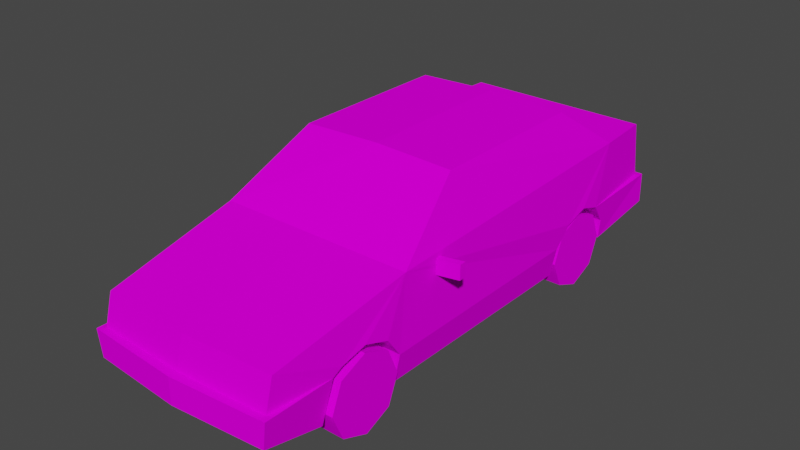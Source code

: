 # Source: Car2.blend  (saved by Blender 2.92.15; exported with 4.5.12 LTS)
import bpy
from mathutils import Matrix  # noqa: F401  (used for matrix-valued properties, if any)

bpy.ops.wm.read_factory_settings(use_empty=True)
scene = bpy.context.scene
scene.name = 'Scene'

# ---- images (referenced by path relative to the original .blend; pixels are not part of the script)
import os
ASSET_DIR = os.environ.get("B2B_ASSET_DIR", "")  # directory of the original .blend (textures are referenced by path, not embedded)
HERE = os.path.dirname(os.path.abspath(__file__))  # packed textures are extracted next to this script under _unpacked/

def load_image(name, relpath, width, height, colorspace="sRGB"):
    """Load a texture the original file referenced (path relative to the .blend, or extracted next to this script)."""
    p = next((c for c in (os.path.join(HERE, relpath), os.path.join(ASSET_DIR, relpath)) if relpath and os.path.exists(c)), "")
    if p:
        img = bpy.data.images.load(p, check_existing=True)
        img.name = name
    else:  # same state as the original file: an image datablock whose file is absent (Cycles renders it pink)
        img = bpy.data.images.new(name, width, height)
        img.source = "FILE"
        img.filepath = "//" + (relpath or name)
    img.colorspace_settings.name = colorspace
    return img
img_car2_png = load_image('car2.png', 'car2.png', 1024, 1024, 'sRGB')

# ---- materials (node trees are filled in below, after node groups)
mat_car2_mat = bpy.data.materials.new('car2_mat')
mat_car2_mat.use_transparent_shadow = False
mat_car2_mat.diffuse_color = (0.588, 0.588, 0.588, 1.0)
mat_car2_mat.roughness = 0.8946
mat_car2_mat.specular_intensity = 0.0

# ---- material node trees
mat_car2_mat.use_nodes = True; mat_car2_mat.node_tree.nodes.clear()
_N = mat_car2_mat.node_tree.nodes; _L = mat_car2_mat.node_tree.links
n0 = _N.new('ShaderNodeBsdfPrincipled'); n0.name = 'Principled BSDF'; n0.location = (10, 300)
n0.distribution = 'GGX'
n0.subsurface_method = 'BURLEY'
n0.inputs[2].default_value = 0.8946
n0.inputs[13].default_value = 0.0
n0.inputs[27].default_value = (0.0, 0.0, 0.0, 1.0)
n0.inputs[28].default_value = 1.0
n1 = _N.new('ShaderNodeOutputMaterial'); n1.name = 'Material Output'; n1.location = (300, 300)
n2 = _N.new('ShaderNodeTexImage'); n2.name = 'Image Texture'; n2.location = (-300, 600)
n2.image = img_car2_png
n2.interpolation = 'Closest'
_L.new(n0.outputs[0], n1.inputs[0])
_L.new(n2.outputs[0], n0.inputs[0])
n1.is_active_output = True

# ---- world
world_world = bpy.data.worlds.new('World'); scene.world = world_world
world_world.use_nodes = True; world_world.node_tree.nodes.clear()
_N = world_world.node_tree.nodes; _L = world_world.node_tree.links
n0 = _N.new('ShaderNodeOutputWorld'); n0.name = 'World Output'; n0.location = (300, 300)
n1 = _N.new('ShaderNodeBackground'); n1.name = 'Background'; n1.location = (10, 300)
n1.inputs[0].default_value = (0.05088, 0.05088, 0.05088, 1.0)
_L.new(n1.outputs[0], n0.inputs[0])
n0.is_active_output = True
world_world.color = (0.05088, 0.05088, 0.05088)
world_world.use_sun_shadow = False
world_world.sun_shadow_jitter_overblur = 0.0

# ---- meshes
me_car2 = bpy.data.meshes.new('Car2')
me_car2.from_pydata([(0.0, 2.169, 0.3453), (0.0, 2.172, -1.655), (-0.9571, 2.139, -1.655), (-0.9571, 2.137, 0.3453), (-1.213, 0.6471, -1.338), (-1.143, 0.287, -1.338), (-1.143, 0.3064, 1.425), (-1.14, 0.9029, -3.197), (-1.15, 1.607, -3.08), (0.0, 1.607, -3.08), (-1.213, 0.6471, 1.425), (-1.198, 1.502, 1.323), (0.0, 1.502, 1.323), (-1.102, 1.19, 2.984), (-1.246, 0.9029, -2.089), (-1.198, 1.607, -2.372), (-1.243, 0.8971, -1.52), (0.0, 1.19, 3.038), (0.0, 0.9029, -3.197), (-1.174, 0.8971, 2.194), (-1.218, 0.8971, 1.606), (-1.199, 0.9015, -3.271), (-1.217, 0.6471, -2.289), (-1.162, 0.8238, 2.301), (0.0, 1.607, -2.372), (-1.248, 0.9925, -1.814), (-1.102, 0.8238, 3.082), (0.0, 0.8238, 3.136), (-1.199, 0.9925, 1.9), (-1.197, 0.4097, -2.289), (-1.097, 0.312, 2.397), (-1.121, 0.5028, 3.15), (-1.163, 0.8238, 3.155), (0.0, 0.5028, 3.236), (0.0, 0.8238, 3.236), (0.0, 0.5335, -3.297), (-1.202, 0.5335, -3.268), (0.0, 0.9029, -3.297), (-0.662, 0.6471, -1.338), (-0.613, 0.287, -1.338), (-0.662, 0.6471, 1.425), (-0.6668, 0.8971, 1.606), (-0.6659, 0.6471, -2.289), (-0.6947, 0.9029, -2.089), (-0.6232, 0.8971, 2.194), (-0.6103, 0.8238, 2.301), (-0.6965, 0.9925, -1.814), (-0.6918, 0.8971, -1.52), (-0.6477, 0.9925, 1.9), (-0.613, 0.3064, 1.425), (-0.6455, 0.4097, -2.289), (-0.6103, 0.312, 2.397), (0.9571, 2.139, -1.655), (0.9571, 2.137, 0.3453), (1.213, 0.6471, -1.338), (1.143, 0.3064, 1.425), (1.143, 0.287, -1.338), (1.14, 0.9029, -3.197), (1.15, 1.607, -3.08), (1.213, 0.6471, 1.425), (1.198, 1.502, 1.323), (1.102, 1.19, 2.984), (1.246, 0.9029, -2.089), (1.198, 1.607, -2.372), (1.243, 0.8971, -1.52), (1.174, 0.8971, 2.194), (1.218, 0.8971, 1.606), (1.199, 0.9015, -3.271), (1.217, 0.6471, -2.289), (1.162, 0.8238, 2.301), (1.248, 0.9925, -1.814), (1.102, 0.8238, 3.082), (1.199, 0.9925, 1.9), (1.197, 0.4097, -2.289), (1.097, 0.312, 2.397), (1.163, 0.8238, 3.155), (1.121, 0.5028, 3.15), (1.202, 0.5335, -3.268), (0.662, 0.6471, -1.338), (0.613, 0.287, -1.338), (0.662, 0.6471, 1.425), (0.6668, 0.8971, 1.606), (0.6659, 0.6471, -2.289), (0.6947, 0.9029, -2.089), (0.6232, 0.8971, 2.194), (0.6103, 0.8238, 2.301), (0.6965, 0.9925, -1.814), (0.6918, 0.8971, -1.52), (0.6477, 0.9925, 1.9), (0.613, 0.3064, 1.425), (0.6455, 0.4097, -2.289), (0.6103, 0.312, 2.397), (1.449, 1.278, 0.7309), (1.449, 1.278, 0.8109), (1.2, 1.278, 0.8676), (1.2, 1.278, 0.7876), (1.449, 1.453, 0.7309), (1.2, 1.453, 0.7876), (1.2, 1.453, 0.8676), (1.449, 1.453, 0.8109), (-1.449, 1.278, 0.7309), (-1.2, 1.278, 0.7876), (-1.2, 1.278, 0.8676), (-1.449, 1.278, 0.8109), (-1.449, 1.453, 0.7309), (-1.449, 1.453, 0.8109), (-1.2, 1.453, 0.8676), (-1.2, 1.453, 0.7876), (0.9021, 0.8993, 1.903), (0.9021, 0.7608, 2.229), (1.192, 0.7608, 2.229), (1.192, 0.8993, 1.903), (0.9021, 0.4321, 2.362), (1.192, 0.4321, 2.362), (0.9021, 0.1058, 2.224), (1.192, 0.1058, 2.224), (0.9021, -0.02702, 1.895), (1.192, -0.02702, 1.895), (0.9021, 0.1115, 1.569), (1.192, 0.1115, 1.569), (0.9021, 0.4402, 1.436), (1.192, 0.4402, 1.436), (0.9021, 0.7665, 1.574), (1.192, 0.7665, 1.574), (0.9021, 0.8993, -1.811), (0.9021, 0.7608, -1.485), (1.192, 0.7608, -1.485), (1.192, 0.8993, -1.811), (0.9021, 0.4321, -1.352), (1.192, 0.4321, -1.352), (0.9021, 0.1058, -1.49), (1.192, 0.1058, -1.49), (0.9021, -0.02702, -1.819), (1.192, -0.02702, -1.819), (0.9021, 0.1115, -2.145), (1.192, 0.1115, -2.145), (0.9021, 0.4402, -2.278), (1.192, 0.4402, -2.278), (0.9021, 0.7665, -2.14), (1.192, 0.7665, -2.14), (-0.9021, 0.8993, 1.903), (-1.192, 0.8993, 1.903), (-1.192, 0.7608, 2.229), (-0.9021, 0.7608, 2.229), (-1.192, 0.4321, 2.362), (-0.9021, 0.4321, 2.362), (-1.192, 0.1058, 2.224), (-0.9021, 0.1058, 2.224), (-1.192, -0.02702, 1.895), (-0.9021, -0.02702, 1.895), (-1.192, 0.1115, 1.569), (-0.9021, 0.1115, 1.569), (-1.192, 0.4402, 1.436), (-0.9021, 0.4402, 1.436), (-1.192, 0.7665, 1.574), (-0.9021, 0.7665, 1.574), (-0.9021, 0.8993, -1.811), (-1.192, 0.8993, -1.811), (-1.192, 0.7608, -1.485), (-0.9021, 0.7608, -1.485), (-1.192, 0.4321, -1.352), (-0.9021, 0.4321, -1.352), (-1.192, 0.1058, -1.49), (-0.9021, 0.1058, -1.49), (-1.192, -0.02702, -1.819), (-0.9021, -0.02702, -1.819), (-1.192, 0.1115, -2.145), (-0.9021, 0.1115, -2.145), (-1.192, 0.4402, -2.278), (-0.9021, 0.4402, -2.278), (-1.192, 0.7665, -2.14), (-0.9021, 0.7665, -2.14)], [], [(0, 1, 2), (2, 3, 0), (4, 5, 6), (7, 8, 9), (10, 11, 4), (12, 11, 13), (14, 15, 7), (16, 11, 15), (13, 17, 12), (9, 18, 7), (19, 13, 11), (10, 20, 11), (21, 22, 14), (19, 23, 13), (15, 24, 9), (24, 15, 2), (3, 2, 15), (11, 12, 0), (16, 15, 25), (23, 26, 13), (13, 26, 27), (15, 11, 3), (0, 3, 11), (2, 1, 24), (9, 8, 15), (15, 8, 7), (28, 19, 11), (27, 17, 13), (4, 6, 10), (16, 4, 11), (20, 28, 11), (15, 14, 25), (21, 29, 22), (30, 31, 32, 23), (31, 33, 34, 32), (35, 36, 21, 37), (29, 21, 36), (14, 7, 21), (37, 21, 7, 18), (26, 23, 32), (32, 34, 27, 26), (38, 39, 5, 4), (40, 41, 20, 10), (42, 43, 14, 22), (44, 45, 23, 19), (46, 47, 16, 25), (48, 44, 19, 28), (49, 40, 10, 6), (47, 38, 4, 16), (41, 48, 28, 20), (43, 46, 25, 14), (50, 42, 22, 29), (45, 51, 30, 23), (38, 42, 50, 39), (49, 51, 45, 40), (45, 44, 48, 41), (45, 41, 40), (47, 46, 43, 38), (43, 42, 38), (0, 52, 1), (52, 0, 53), (54, 55, 56), (57, 9, 58), (59, 54, 60), (12, 61, 60), (62, 57, 63), (64, 63, 60), (61, 12, 17), (9, 57, 18), (65, 60, 61), (59, 60, 66), (67, 62, 68), (65, 61, 69), (63, 9, 24), (24, 52, 63), (53, 63, 52), (60, 0, 12), (64, 70, 63), (69, 61, 71), (61, 27, 71), (63, 53, 60), (0, 60, 53), (52, 24, 1), (9, 63, 58), (63, 57, 58), (72, 60, 65), (27, 61, 17), (54, 59, 55), (64, 60, 54), (66, 60, 72), (63, 70, 62), (67, 68, 73), (74, 69, 75, 76), (76, 75, 34, 33), (35, 37, 67, 77), (73, 77, 67), (62, 67, 57), (37, 18, 57, 67), (71, 75, 69), (75, 71, 27, 34), (78, 54, 56, 79), (80, 59, 66, 81), (82, 68, 62, 83), (84, 65, 69, 85), (86, 70, 64, 87), (88, 72, 65, 84), (89, 55, 59, 80), (87, 64, 54, 78), (81, 66, 72, 88), (83, 62, 70, 86), (90, 73, 68, 82), (85, 69, 74, 91), (78, 79, 90, 82), (89, 80, 85, 91), (88, 84, 85, 81), (85, 80, 81), (83, 86, 87, 78), (83, 78, 82), (35, 77, 73, 90), (90, 50, 29, 35), (35, 29, 36), (76, 33, 31, 91), (30, 51, 91, 31), (76, 91, 74), (92, 93, 94, 95), (96, 97, 98, 99), (92, 95, 97, 96), (94, 93, 99, 98), (93, 92, 96, 99), (100, 101, 102, 103), (104, 105, 106, 107), (100, 104, 107, 101), (102, 106, 105, 103), (103, 105, 104, 100), (39, 50, 90, 79), (79, 56, 55, 89), (89, 91, 51, 49), (79, 89, 49, 39), (5, 39, 49, 6), (108, 109, 110, 111), (109, 112, 113, 110), (112, 114, 115, 113), (114, 116, 117, 115), (116, 118, 119, 117), (118, 120, 121, 119), (120, 122, 123, 121), (122, 108, 111, 123), (120, 118, 116, 108), (116, 114, 112, 108), (112, 109, 108), (122, 120, 108), (110, 113, 115, 123), (115, 117, 119, 123), (119, 121, 123), (111, 110, 123), (124, 125, 126, 127), (125, 128, 129, 126), (128, 130, 131, 129), (130, 132, 133, 131), (132, 134, 135, 133), (134, 136, 137, 135), (136, 138, 139, 137), (138, 124, 127, 139), (136, 134, 132, 124), (132, 130, 128, 124), (128, 125, 124), (138, 136, 124), (126, 129, 131, 139), (131, 133, 135, 139), (135, 137, 139), (127, 126, 139), (140, 141, 142, 143), (143, 142, 144, 145), (145, 144, 146, 147), (147, 146, 148, 149), (149, 148, 150, 151), (151, 150, 152, 153), (153, 152, 154, 155), (155, 154, 141, 140), (140, 143, 145, 149), (145, 147, 149), (149, 151, 153, 140), (155, 140, 153), (154, 152, 150, 146), (150, 148, 146), (146, 144, 142, 154), (141, 154, 142), (156, 157, 158, 159), (159, 158, 160, 161), (161, 160, 162, 163), (163, 162, 164, 165), (165, 164, 166, 167), (167, 166, 168, 169), (169, 168, 170, 171), (171, 170, 157, 156), (156, 159, 161, 165), (161, 163, 165), (165, 167, 169, 156), (171, 156, 169), (170, 168, 166, 162), (166, 164, 162), (162, 160, 158, 170), (157, 170, 158)])
me_car2.polygons.foreach_set('use_smooth', [True] * 203)
_k = set([(0, 1), (0, 3), (0, 11), (0, 53), (0, 60), (1, 2), (1, 24), (1, 52), (2, 3), (2, 15), (2, 24), (3, 11), (3, 15), (4, 5), (4, 10), (4, 11), (4, 16), (4, 38), (5, 6), (5, 39), (6, 10), (6, 49), (7, 8), (7, 14), (7, 15), (7, 18), (7, 21), (8, 9), (8, 15), (9, 58), (10, 11), (10, 20), (10, 40), (11, 12), (11, 13), (11, 15), (11, 16), (11, 19), (11, 20), (11, 28), (12, 17), (12, 60), (13, 17), (13, 19), (13, 23), (13, 26), (14, 15), (14, 21), (14, 22), (14, 25), (14, 43), (15, 16), (15, 24), (15, 25), (16, 25), (16, 47), (17, 27), (17, 61), (18, 57), (19, 23), (19, 28), (19, 44), (20, 28), (20, 41), (21, 29), (21, 36), (21, 37), (22, 29), (22, 42), (23, 26), (23, 30), (23, 32), (23, 45), (24, 52), (24, 63), (25, 46), (26, 27), (27, 71), (28, 48), (29, 36), (29, 50), (30, 31), (30, 51), (31, 32), (31, 33), (31, 91), (32, 34), (33, 34), (33, 76), (34, 75), (35, 36), (35, 37), (35, 77), (37, 67), (38, 39), (38, 43), (38, 47), (39, 50), (39, 79), (40, 41), (40, 45), (40, 49), (41, 45), (41, 48), (42, 43), (42, 50), (43, 46), (44, 45), (44, 48), (45, 51), (46, 47), (49, 51), (51, 91), (52, 53), (52, 63), (53, 60), (53, 63), (54, 56), (54, 59), (54, 60), (54, 64), (54, 78), (55, 56), (55, 59), (55, 89), (56, 79), (57, 58), (57, 62), (57, 63), (57, 67), (58, 63), (59, 60), (59, 66), (59, 80), (60, 61), (60, 63), (60, 64), (60, 65), (60, 66), (60, 72), (61, 65), (61, 69), (61, 71), (62, 63), (62, 67), (62, 68), (62, 70), (62, 83), (63, 64), (63, 70), (64, 70), (64, 87), (65, 69), (65, 72), (65, 84), (66, 72), (66, 81), (67, 73), (67, 77), (68, 73), (68, 82), (69, 71), (69, 74), (69, 75), (69, 85), (70, 86), (72, 88), (73, 77), (73, 90), (74, 76), (74, 91), (75, 76), (76, 91), (78, 79), (78, 83), (78, 87), (79, 90), (80, 81), (80, 85), (80, 89), (81, 85), (81, 88), (82, 83), (82, 90), (83, 86), (84, 85), (84, 88), (85, 91), (86, 87), (89, 91), (92, 93), (92, 95), (92, 96), (93, 94), (93, 99), (96, 97), (96, 99), (98, 99), (100, 101), (100, 103), (100, 104), (102, 103), (103, 105), (104, 105), (104, 107), (105, 106), (108, 109), (108, 111), (108, 122), (109, 110), (109, 112), (110, 111), (110, 113), (111, 123), (112, 113), (112, 114), (113, 115), (114, 115), (114, 116), (115, 117), (116, 117), (116, 118), (117, 119), (118, 119), (118, 120), (119, 121), (120, 121), (120, 122), (121, 123), (122, 123), (124, 125), (124, 127), (124, 138), (125, 126), (125, 128), (126, 127), (126, 129), (127, 139), (128, 129), (128, 130), (129, 131), (130, 131), (130, 132), (131, 133), (132, 133), (132, 134), (133, 135), (134, 135), (134, 136), (135, 137), (136, 137), (136, 138), (137, 139), (138, 139), (140, 141), (140, 143), (140, 155), (141, 142), (141, 154), (142, 143), (142, 144), (143, 145), (144, 145), (144, 146), (145, 147), (146, 147), (146, 148), (147, 149), (148, 149), (148, 150), (149, 151), (150, 151), (150, 152), (151, 153), (152, 153), (152, 154), (153, 155), (154, 155), (156, 157), (156, 159), (156, 171), (157, 158), (157, 170), (158, 159), (158, 160), (159, 161), (160, 161), (160, 162), (161, 163), (162, 163), (162, 164), (163, 165), (164, 165), (164, 166), (165, 167), (166, 167), (166, 168), (167, 169), (168, 169), (168, 170), (169, 171), (170, 171)])
me_car2.attributes.new('sharp_edge', 'BOOLEAN', 'EDGE').data.foreach_set('value', [ (min(e.vertices), max(e.vertices)) in _k for e in me_car2.edges])
_uv = me_car2.uv_layers.new(name='UVMap')
_uv.uv.foreach_set('vector', [0.4317, 0.5991, 0.7441, 0.5991, 0.7441, 0.4411, 0.7441, 0.4411, 0.4317, 0.4411, 0.4317, 0.5991, 0.7016, 0.09939, 0.7016, 0.04317, 0.2702, 0.04621, 0.7426, 0.6484, 0.7408, 0.7583, 0.9443, 0.7583, 0.2702, 0.09939, 0.2861, 0.2329, 0.7016, 0.09939, 0.2791, 0.5991, 0.2791, 0.3782, 0.01977, 0.4041, 0.8189, 0.1393, 0.863, 0.2493, 0.9918, 0.1393, 0.7299, 0.1384, 0.2861, 0.2329, 0.863, 0.2493, 0.01977, 0.4041, 0.01138, 0.5991, 0.2791, 0.5991, 0.9443, 0.7583, 0.9443, 0.6484, 0.7426, 0.6484, 0.1501, 0.1384, 0.02676, 0.1842, 0.2861, 0.2329, 0.2702, 0.09939, 0.2418, 0.1384, 0.2861, 0.2329, 0.9931, 0.3626, 0.8417, 0.3218, 0.8104, 0.3622, 0.1501, 0.1384, 0.1334, 0.127, 0.02676, 0.1842, 0.856, 0.3782, 0.856, 0.5991, 0.9665, 0.5991, 0.856, 0.5991, 0.856, 0.3782, 0.7441, 0.4411, 0.4387, 0.332, 0.7511, 0.3324, 0.863, 0.2493, 0.2791, 0.3782, 0.2791, 0.5991, 0.4317, 0.5991, 0.7299, 0.1384, 0.863, 0.2493, 0.7758, 0.1533, 0.1334, 0.127, 0.01138, 0.127, 0.02676, 0.1842, 0.2064, 0.1003, 0.2064, 0.04317, 0.01138, 0.04318, 0.863, 0.2493, 0.2861, 0.2329, 0.4387, 0.332, 0.4317, 0.5991, 0.4317, 0.4411, 0.2791, 0.3782, 0.7441, 0.4411, 0.7441, 0.5991, 0.856, 0.5991, 0.9665, 0.5991, 0.9665, 0.3955, 0.856, 0.3782, 0.863, 0.2493, 0.9735, 0.2493, 0.9918, 0.1393, 0.196, 0.1533, 0.1501, 0.1384, 0.2861, 0.2329, 0.2445, 0.6298, 0.2445, 0.687, 0.4395, 0.687, 0.7016, 0.09939, 0.2702, 0.04621, 0.2702, 0.09939, 0.7299, 0.1384, 0.7016, 0.09939, 0.2861, 0.2329, 0.2418, 0.1384, 0.196, 0.1533, 0.2861, 0.2329, 0.863, 0.2493, 0.8189, 0.1393, 0.7758, 0.1533, 0.9931, 0.3626, 0.8416, 0.2847, 0.8417, 0.3218, 0.162, 0.2423, 0.04595, 0.2718, 0.04526, 0.3219, 0.1772, 0.3221, 0.651, 0.3613, 0.4452, 0.3613, 0.4452, 0.4115, 0.6504, 0.4115, 0.7436, 0.1009, 0.9564, 0.1009, 0.9558, 0.04339, 0.7436, 0.04317, 0.8416, 0.2847, 0.9931, 0.3626, 0.9926, 0.3051, 0.21, 0.635, 0.1, 0.65, 0.1, 0.62, 0.1, 0.62, 0.21, 0.62, 0.21, 0.65, 0.1, 0.65, 0.21, 0.65, 0.1, 0.635, 0.21, 0.62, 0.21, 0.65, 0.1, 0.65, 0.1, 0.62, 0.21, 0.62, 0.4295, 0.9686, 0.4308, 0.9516, 0.4162, 0.9516, 0.4149, 0.9686, 0.4316, 0.9659, 0.4315, 0.9541, 0.4169, 0.9541, 0.417, 0.9659, 0.4312, 0.9652, 0.4305, 0.9531, 0.4158, 0.9531, 0.4166, 0.9652, 0.4272, 0.9749, 0.4299, 0.9754, 0.4293, 0.946, 0.4266, 0.9455, 0.4298, 0.962, 0.4299, 0.9481, 0.4153, 0.9481, 0.4152, 0.962, 0.426, 0.9759, 0.4272, 0.9749, 0.4266, 0.9455, 0.4254, 0.9464, 0.4348, 0.9673, 0.4316, 0.9659, 0.417, 0.9659, 0.4202, 0.9673, 0.4283, 0.9707, 0.4295, 0.9686, 0.4149, 0.9686, 0.4136, 0.9707, 0.4193, 0.9754, 0.426, 0.9759, 0.4254, 0.9464, 0.4187, 0.946, 0.4299, 0.975, 0.4298, 0.962, 0.4152, 0.962, 0.4152, 0.975, 0.4291, 0.9686, 0.4312, 0.9652, 0.4166, 0.9652, 0.4144, 0.9686, 0.4361, 0.9722, 0.4361, 0.9481, 0.4215, 0.9481, 0.4215, 0.9722, 0.4351, 0.9494, 0.413, 0.9545, 0.4136, 0.9656, 0.4361, 0.9662, 0.4362, 0.9519, 0.4134, 0.9522, 0.4156, 0.9763, 0.4362, 0.9679, 0.4156, 0.9763, 0.4206, 0.9705, 0.4274, 0.975, 0.4343, 0.9705, 0.4156, 0.9763, 0.4343, 0.9705, 0.4362, 0.9679, 0.4332, 0.9583, 0.4261, 0.9555, 0.4199, 0.9611, 0.4381, 0.969, 0.4199, 0.9611, 0.4159, 0.9742, 0.4381, 0.969, 0.4317, 0.5991, 0.7441, 0.4411, 0.7441, 0.5991, 0.7441, 0.4411, 0.4317, 0.5991, 0.4317, 0.4411, 0.7016, 0.09939, 0.2702, 0.04621, 0.7016, 0.04317, 0.7426, 0.6484, 0.9443, 0.7583, 0.7408, 0.7583, 0.2702, 0.09939, 0.7016, 0.09939, 0.2861, 0.2329, 0.2791, 0.5991, 0.01977, 0.4041, 0.2791, 0.3782, 0.8189, 0.1393, 0.9918, 0.1393, 0.863, 0.2493, 0.7299, 0.1384, 0.863, 0.2493, 0.2861, 0.2329, 0.01977, 0.4041, 0.2791, 0.5991, 0.01138, 0.5991, 0.9443, 0.7583, 0.7426, 0.6484, 0.9443, 0.6484, 0.1501, 0.1384, 0.2861, 0.2329, 0.02676, 0.1842, 0.2702, 0.09939, 0.2861, 0.2329, 0.2418, 0.1384, 0.9931, 0.3626, 0.8104, 0.3622, 0.8417, 0.3218, 0.1501, 0.1384, 0.02676, 0.1842, 0.1334, 0.127, 0.856, 0.3782, 0.9665, 0.5991, 0.856, 0.5991, 0.856, 0.5991, 0.7441, 0.4411, 0.856, 0.3782, 0.4387, 0.332, 0.863, 0.2493, 0.7511, 0.3324, 0.2791, 0.3782, 0.4317, 0.5991, 0.2791, 0.5991, 0.7299, 0.1384, 0.7758, 0.1533, 0.863, 0.2493, 0.1334, 0.127, 0.02676, 0.1842, 0.01138, 0.127, 0.2064, 0.1003, 0.01138, 0.04318, 0.2064, 0.04317, 0.863, 0.2493, 0.4387, 0.332, 0.2861, 0.2329, 0.4317, 0.5991, 0.2791, 0.3782, 0.4317, 0.4411, 0.7441, 0.4411, 0.856, 0.5991, 0.7441, 0.5991, 0.9665, 0.5991, 0.856, 0.3782, 0.9665, 0.3955, 0.863, 0.2493, 0.9918, 0.1393, 0.9735, 0.2493, 0.196, 0.1533, 0.2861, 0.2329, 0.1501, 0.1384, 0.01138, 0.04318, 0.2064, 0.1003, 0.01138, 0.1003, 0.7016, 0.09939, 0.2702, 0.09939, 0.2702, 0.04621, 0.7299, 0.1384, 0.2861, 0.2329, 0.7016, 0.09939, 0.2418, 0.1384, 0.2861, 0.2329, 0.196, 0.1533, 0.863, 0.2493, 0.7758, 0.1533, 0.8189, 0.1393, 0.9931, 0.3626, 0.8417, 0.3218, 0.8416, 0.2847, 0.162, 0.2423, 0.1772, 0.3221, 0.04526, 0.3219, 0.04595, 0.2718, 0.651, 0.3613, 0.6504, 0.4115, 0.4452, 0.4115, 0.4452, 0.3613, 0.7436, 0.1009, 0.7436, 0.04317, 0.9558, 0.04339, 0.9564, 0.1009, 0.8416, 0.2847, 0.9926, 0.3051, 0.9931, 0.3626, 0.21, 0.635, 0.1, 0.62, 0.1, 0.65, 0.1, 0.62, 0.1, 0.65, 0.21, 0.65, 0.21, 0.62, 0.21, 0.65, 0.21, 0.62, 0.1, 0.635, 0.21, 0.65, 0.21, 0.62, 0.1, 0.62, 0.1, 0.65, 0.4295, 0.9686, 0.4149, 0.9686, 0.4162, 0.9516, 0.4308, 0.9516, 0.4316, 0.9659, 0.417, 0.9659, 0.4169, 0.9541, 0.4315, 0.9541, 0.4312, 0.9652, 0.4166, 0.9652, 0.4158, 0.9531, 0.4305, 0.9531, 0.4272, 0.9749, 0.4266, 0.9455, 0.4293, 0.946, 0.4299, 0.9754, 0.4298, 0.962, 0.4152, 0.962, 0.4153, 0.9481, 0.4299, 0.9481, 0.426, 0.9759, 0.4254, 0.9464, 0.4266, 0.9455, 0.4272, 0.9749, 0.4348, 0.9673, 0.4202, 0.9673, 0.417, 0.9659, 0.4316, 0.9659, 0.4283, 0.9707, 0.4136, 0.9707, 0.4149, 0.9686, 0.4295, 0.9686, 0.4193, 0.9754, 0.4187, 0.946, 0.4254, 0.9464, 0.426, 0.9759, 0.4299, 0.975, 0.4152, 0.975, 0.4152, 0.962, 0.4298, 0.962, 0.4291, 0.9686, 0.4144, 0.9686, 0.4166, 0.9652, 0.4312, 0.9652, 0.4361, 0.9722, 0.4215, 0.9722, 0.4215, 0.9481, 0.4361, 0.9481, 0.4351, 0.9494, 0.4361, 0.9662, 0.4136, 0.9656, 0.413, 0.9545, 0.4362, 0.9519, 0.4362, 0.9679, 0.4156, 0.9763, 0.4134, 0.9522, 0.4274, 0.975, 0.4206, 0.9705, 0.4156, 0.9763, 0.4343, 0.9705, 0.4156, 0.9763, 0.4362, 0.9679, 0.4343, 0.9705, 0.4199, 0.9611, 0.4261, 0.9555, 0.4332, 0.9583, 0.4381, 0.969, 0.4199, 0.9611, 0.4381, 0.969, 0.4159, 0.9742, 0.522, 0.725, 0.4744, 0.7262, 0.4746, 0.765, 0.4964, 0.765, 0.4964, 0.765, 0.5476, 0.765, 0.5694, 0.765, 0.522, 0.725, 0.522, 0.725, 0.5694, 0.765, 0.5696, 0.7262, 0.4776, 0.9805, 0.522, 0.9839, 0.5664, 0.9805, 0.4978, 0.9507, 0.5655, 0.9507, 0.5462, 0.9507, 0.4978, 0.9507, 0.5664, 0.9805, 0.4776, 0.9805, 0.4978, 0.9507, 0.4785, 0.9507, 0.06188, 0.6457, 0.06188, 0.6819, 0.02567, 0.6819, 0.02567, 0.6457, 0.02567, 0.6457, 0.06188, 0.6457, 0.06188, 0.6819, 0.02567, 0.6819, 0.475, 0.625, 0.575, 0.625, 0.575, 0.7, 0.475, 0.7, 0.02567, 0.6457, 0.06188, 0.6457, 0.06188, 0.6819, 0.02567, 0.6819, 0.02567, 0.6457, 0.06188, 0.6457, 0.06188, 0.6819, 0.02567, 0.6819, 0.06188, 0.6457, 0.02567, 0.6457, 0.02567, 0.6819, 0.06188, 0.6819, 0.02567, 0.6457, 0.02567, 0.6819, 0.06188, 0.6819, 0.06188, 0.6457, 0.475, 0.625, 0.475, 0.7, 0.575, 0.7, 0.575, 0.625, 0.02567, 0.6457, 0.02567, 0.6819, 0.06188, 0.6819, 0.06188, 0.6457, 0.02567, 0.6457, 0.02567, 0.6819, 0.06188, 0.6819, 0.06188, 0.6457, 0.5463, 0.8026, 0.5476, 0.765, 0.4964, 0.765, 0.4977, 0.8026, 0.4977, 0.8026, 0.4767, 0.8026, 0.4767, 0.9121, 0.4977, 0.9121, 0.4977, 0.9121, 0.4978, 0.9507, 0.5462, 0.9507, 0.5463, 0.9121, 0.4977, 0.8026, 0.4977, 0.9121, 0.5463, 0.9121, 0.5463, 0.8026, 0.5673, 0.8026, 0.5463, 0.8026, 0.5463, 0.9121, 0.5673, 0.9121, 0.33, 0.9051, 0.33, 0.9426, 0.38, 0.9426, 0.38, 0.9051, 0.33, 0.9426, 0.33, 0.98, 0.38, 0.98, 0.38, 0.9426, 0.33, 0.98, 0.33, 0.9426, 0.38, 0.9426, 0.38, 0.98, 0.33, 0.9426, 0.33, 0.9051, 0.38, 0.9051, 0.38, 0.9426, 0.33, 0.9051, 0.33, 0.8677, 0.38, 0.8677, 0.38, 0.9051, 0.33, 0.8677, 0.33, 0.8303, 0.38, 0.8303, 0.38, 0.8677, 0.33, 0.8303, 0.33, 0.8677, 0.38, 0.8677, 0.38, 0.8303, 0.33, 0.8677, 0.33, 0.9051, 0.38, 0.9051, 0.38, 0.8677, 0.3094, 0.83, 0.2656, 0.7241, 0.1597, 0.6803, 0.1597, 0.9797, 0.1597, 0.6803, 0.05385, 0.7241, 0.01, 0.83, 0.1597, 0.9797, 0.01, 0.83, 0.05385, 0.9359, 0.1597, 0.9797, 0.2656, 0.9359, 0.3094, 0.83, 0.1597, 0.9797, 0.05385, 0.9359, 0.01, 0.83, 0.05385, 0.7241, 0.2656, 0.9359, 0.05385, 0.7241, 0.1597, 0.6803, 0.2656, 0.7241, 0.2656, 0.9359, 0.2656, 0.7241, 0.3094, 0.83, 0.2656, 0.9359, 0.1597, 0.9797, 0.05385, 0.9359, 0.2656, 0.9359, 0.33, 0.9051, 0.33, 0.9426, 0.38, 0.9426, 0.38, 0.9051, 0.33, 0.9426, 0.33, 0.98, 0.38, 0.98, 0.38, 0.9426, 0.33, 0.98, 0.33, 0.9426, 0.38, 0.9426, 0.38, 0.98, 0.33, 0.9426, 0.33, 0.9051, 0.38, 0.9051, 0.38, 0.9426, 0.33, 0.9051, 0.33, 0.8677, 0.38, 0.8677, 0.38, 0.9051, 0.33, 0.8677, 0.33, 0.8303, 0.38, 0.8303, 0.38, 0.8677, 0.33, 0.8303, 0.33, 0.8677, 0.38, 0.8677, 0.38, 0.8303, 0.33, 0.8677, 0.33, 0.9051, 0.38, 0.9051, 0.38, 0.8677, 0.3094, 0.83, 0.2656, 0.7241, 0.1597, 0.6803, 0.1597, 0.9797, 0.1597, 0.6803, 0.05385, 0.7241, 0.01, 0.83, 0.1597, 0.9797, 0.01, 0.83, 0.05385, 0.9359, 0.1597, 0.9797, 0.2656, 0.9359, 0.3094, 0.83, 0.1597, 0.9797, 0.05385, 0.9359, 0.01, 0.83, 0.05385, 0.7241, 0.2656, 0.9359, 0.05385, 0.7241, 0.1597, 0.6803, 0.2656, 0.7241, 0.2656, 0.9359, 0.2656, 0.7241, 0.3094, 0.83, 0.2656, 0.9359, 0.1597, 0.9797, 0.05385, 0.9359, 0.2656, 0.9359, 0.33, 0.9051, 0.38, 0.9051, 0.38, 0.9426, 0.33, 0.9426, 0.33, 0.9426, 0.38, 0.9426, 0.38, 0.98, 0.33, 0.98, 0.33, 0.98, 0.38, 0.98, 0.38, 0.9426, 0.33, 0.9426, 0.33, 0.9426, 0.38, 0.9426, 0.38, 0.9051, 0.33, 0.9051, 0.33, 0.9051, 0.38, 0.9051, 0.38, 0.8677, 0.33, 0.8677, 0.33, 0.8677, 0.38, 0.8677, 0.38, 0.8303, 0.33, 0.8303, 0.33, 0.8303, 0.38, 0.8303, 0.38, 0.8677, 0.33, 0.8677, 0.33, 0.8677, 0.38, 0.8677, 0.38, 0.9051, 0.33, 0.9051, 0.1597, 0.9797, 0.05385, 0.9359, 0.01, 0.83, 0.1597, 0.6803, 0.01, 0.83, 0.05385, 0.7241, 0.1597, 0.6803, 0.1597, 0.6803, 0.2656, 0.7241, 0.3094, 0.83, 0.1597, 0.9797, 0.2656, 0.9359, 0.1597, 0.9797, 0.3094, 0.83, 0.2656, 0.9359, 0.3094, 0.83, 0.2656, 0.7241, 0.05385, 0.7241, 0.2656, 0.7241, 0.1597, 0.6803, 0.05385, 0.7241, 0.05385, 0.7241, 0.01, 0.83, 0.05385, 0.9359, 0.2656, 0.9359, 0.1597, 0.9797, 0.2656, 0.9359, 0.05385, 0.9359, 0.33, 0.9051, 0.38, 0.9051, 0.38, 0.9426, 0.33, 0.9426, 0.33, 0.9426, 0.38, 0.9426, 0.38, 0.98, 0.33, 0.98, 0.33, 0.98, 0.38, 0.98, 0.38, 0.9426, 0.33, 0.9426, 0.33, 0.9426, 0.38, 0.9426, 0.38, 0.9051, 0.33, 0.9051, 0.33, 0.9051, 0.38, 0.9051, 0.38, 0.8677, 0.33, 0.8677, 0.33, 0.8677, 0.38, 0.8677, 0.38, 0.8303, 0.33, 0.8303, 0.33, 0.8303, 0.38, 0.8303, 0.38, 0.8677, 0.33, 0.8677, 0.33, 0.8677, 0.38, 0.8677, 0.38, 0.9051, 0.33, 0.9051, 0.1597, 0.9797, 0.05385, 0.9359, 0.01, 0.83, 0.1597, 0.6803, 0.01, 0.83, 0.05385, 0.7241, 0.1597, 0.6803, 0.1597, 0.6803, 0.2656, 0.7241, 0.3094, 0.83, 0.1597, 0.9797, 0.2656, 0.9359, 0.1597, 0.9797, 0.3094, 0.83, 0.2656, 0.9359, 0.3094, 0.83, 0.2656, 0.7241, 0.05385, 0.7241, 0.2656, 0.7241, 0.1597, 0.6803, 0.05385, 0.7241, 0.05385, 0.7241, 0.01, 0.83, 0.05385, 0.9359, 0.2656, 0.9359, 0.1597, 0.9797, 0.2656, 0.9359, 0.05385, 0.9359])
me_car2.materials.append(mat_car2_mat)
me_car2.use_remesh_fix_poles = True
me_car2.use_remesh_preserve_attributes = False
me_car2.use_mirror_vertex_groups = False
me_car2.update()
me_car2.normals_split_custom_set([tuple(v) for v in zip(*[iter([-0.03378, 0.9994, 0.001277, -0.03378, 0.9994, 0.001277, -0.03378, 0.9994, 0.001277, -0.03378, 0.9994, 0.001277, -0.03378, 0.9994, 0.001277, -0.03378, 0.9994, 0.001277, -0.98, -0.199, 0.0003594, -0.9815, -0.1913, 0.001347, -0.981, -0.1941, 0.0009878, -4.138e-07, 0.1646, -0.9864, 0.0, 0.1646, -0.9864, -4.807e-07, 0.1646, -0.9864, -0.9998, 0.01788, 1.423e-06, -0.9998, 0.01788, 1.423e-06, -0.9998, 0.01788, 1.423e-06, -0.007749, 0.9837, 0.1799, 0.0, 0.9828, 0.1849, -0.0009443, 0.9829, 0.1843, -0.995, 0.0295, -0.09553, -0.995, 0.0295, -0.09553, -0.995, 0.0295, -0.09553, -0.9978, 0.06562, 0.00186, -0.9978, 0.06562, 0.00186, -0.9978, 0.06562, 0.00186, -0.0009443, 0.9829, 0.1843, -0.008748, 0.9838, 0.1793, -0.007749, 0.9837, 0.1799, -4.807e-07, 0.1646, -0.9864, -5.861e-07, 0.1646, -0.9864, -4.138e-07, 0.1646, -0.9864, -0.9957, 0.06096, 0.0692, -0.9957, 0.06096, 0.0692, -0.9957, 0.06096, 0.0692, -0.999, 0.01266, -0.04375, -0.999, 0.01266, -0.04375, -0.999, 0.01266, -0.04375, -0.9955, -0.08544, -0.04039, -0.9957, -0.0833, -0.03984, -0.9959, -0.08109, -0.03927, -0.9945, -0.02698, 0.1017, -0.9945, -0.02698, 0.1017, -0.9945, -0.02698, 0.1017, 0.0, 1.0, 8.266e-08, 0.0, 1.0, 0.0, 0.0, 1.0, 4.354e-08, 0.0, 0.8028, -0.5963, 0.0, 0.8028, -0.5963, 0.0, 0.8028, -0.5963, -0.9113, 0.4117, 0.0005262, -0.9113, 0.4117, 0.0005262, -0.9113, 0.4117, 0.0005262, 0.0, 0.8262, 0.5634, 2.523e-07, 0.8262, 0.5634, 2.523e-07, 0.8262, 0.5634, -0.9892, 0.134, 0.0593, -0.9892, 0.134, 0.0593, -0.9892, 0.134, 0.0593, -0.9969, 0.02056, 0.07642, -0.9969, 0.02056, 0.07642, -0.9969, 0.02056, 0.07642, -0.04707, 0.2595, 0.9646, -0.04706, 0.2595, 0.9646, -0.04707, 0.2595, 0.9646, -0.9294, 0.3689, 0.01046, -0.9294, 0.3689, 0.01046, -0.9294, 0.3689, 0.01046, -0.02845, 0.8417, 0.5392, -0.02845, 0.8417, 0.5392, -0.02845, 0.8417, 0.5392, -0.02654, 0.7852, -0.6187, -0.02654, 0.7852, -0.6187, -0.02654, 0.7852, -0.6187, 0.0, 1.0, 4.354e-08, 0.0, 1.0, 1.282e-07, 0.0, 1.0, 8.266e-08, -0.9977, -0.00348, -0.06757, -0.9977, -0.00348, -0.06757, -0.9977, -0.00348, -0.06757, -0.98, 0.15, 0.1306, -0.98, 0.15, 0.1306, -0.98, 0.15, 0.1306, -0.04707, 0.2595, 0.9646, -0.04707, 0.2595, 0.9646, -0.04707, 0.2595, 0.9646, -0.98, -0.199, 0.0003594, -0.981, -0.1941, 0.0009878, -0.9794, -0.2018, 1.396e-06, -0.995, -0.09281, 0.03555, -0.995, -0.09281, 0.03555, -0.995, -0.09281, 0.03555, -0.9974, 0.05495, 0.04668, -0.9974, 0.05495, 0.04668, -0.9974, 0.05495, 0.04668, -0.998, 0.05784, -0.02534, -0.998, 0.05784, -0.02534, -0.998, 0.05784, -0.02534, -0.9955, -0.08544, -0.04039, -0.9955, -0.0857, -0.04046, -0.9957, -0.0833, -0.03984, -0.992, -0.1261, -0.0001508, -0.992, -0.1261, -0.0001508, -0.992, -0.1261, -0.0001508, -0.992, -0.1261, -0.0001508, -0.07307, -0.01168, 0.9973, -0.07307, -0.01168, 0.9973, -0.07307, -0.01168, 0.9973, -0.07307, -0.01168, 0.9973, -0.02324, -0.004161, -0.9997, -0.02324, -0.004161, -0.9997, -0.02324, -0.004161, -0.9997, -0.02324, -0.004161, -0.9997, -0.9999, 0.007913, 0.006461, -0.9999, 0.007913, 0.006461, -0.9999, 0.007913, 0.006461, -0.02143, 0.9998, -0.002057, -0.02143, 0.9998, -0.002057, -0.02143, 0.9998, -0.002057, -2.368e-09, 1.0, -0.007993, -0.0007015, 1.0, -0.007992, -0.0007015, 1.0, -0.007992, -2.483e-09, 1.0, -0.007993, 5.717e-06, 1.0, 5.117e-06, 1.109e-05, 1.0, 9.366e-06, 4.737e-06, 1.0, 4.342e-06, 4.737e-06, 1.0, 4.342e-06, 0.0, 1.0, 2.995e-07, 0.0, 1.0, 2.995e-07, 5.717e-06, 1.0, 5.117e-06, 0.0, 0.0, -1.0, 0.0, 0.0, -1.0, 0.0, 0.0, -1.0, 0.0, 0.0, -1.0, 0.0, -0.5878, 0.809, 0.0, -0.5878, 0.809, 0.0, -0.5878, 0.809, 0.0, -0.5878, 0.809, -2.665e-06, -0.6153, 0.7883, -2.665e-06, -0.6153, 0.7883, -2.665e-06, -0.6153, 0.7883, -2.665e-06, -0.6153, 0.7883, 3.345e-06, -0.8239, -0.5667, 3.345e-06, -0.8239, -0.5667, 3.345e-06, -0.8239, -0.5667, 3.345e-06, -0.8239, -0.5667, -3.499e-07, -0.9511, -0.309, -3.499e-07, -0.9511, -0.309, -3.499e-07, -0.9511, -0.309, -3.499e-07, -0.9511, -0.309, 0.0, -0.9511, -0.309, 0.0, -0.9511, -0.309, 0.0, -0.9511, -0.309, 0.0, -0.9511, -0.309, 0.0, 0.0, 1.0, 0.0, 0.0, 1.0, 0.0, 0.0, 1.0, 0.0, 0.0, 1.0, -6.998e-07, -0.5878, -0.809, -6.998e-07, -0.5878, -0.809, -6.998e-07, -0.5878, -0.809, -6.998e-07, -0.5878, -0.809, 0.0, -0.9511, 0.309, 0.0, -0.9511, 0.309, 0.0, -0.9511, 0.309, 0.0, -0.9511, 0.309, 2.983e-06, -0.9511, 0.309, 2.983e-06, -0.9511, 0.309, 2.983e-06, -0.9511, 0.309, 2.983e-06, -0.9511, 0.309, -5.012e-06, -4.467e-07, 1.0, -5.012e-06, -4.467e-07, 1.0, -5.012e-06, -4.467e-07, 1.0, -5.012e-06, -4.467e-07, 1.0, -1.323e-06, -0.1856, -0.9826, -1.323e-06, -0.1856, -0.9826, -1.323e-06, -0.1856, -0.9826, -1.323e-06, -0.1856, -0.9826, -0.9934, -0.1149, 0.005895, -0.9934, -0.1148, 0.005033, -0.9933, -0.1154, 0.01161, -0.9933, -0.1154, 0.01161, -0.998, -0.05343, 0.03461, -0.998, -0.05343, 0.03461, -0.998, -0.05343, 0.03461, -0.998, -0.05343, 0.03461, -0.9962, -0.04578, 0.07384, -0.9962, -0.04578, 0.07384, -0.9962, -0.04578, 0.07384, -0.9962, -0.04578, 0.07384, -0.9947, -0.07227, 0.07325, -0.9947, -0.07227, 0.07325, -0.9947, -0.07227, 0.07325, -0.9956, -0.09383, 0.004041, -0.9956, -0.09383, 0.004041, -0.9956, -0.09383, 0.004041, -0.9956, -0.09383, 0.004041, -0.9934, -0.1147, 0.004143, -0.9934, -0.1148, 0.005033, -0.9934, -0.1149, 0.005895, 0.03378, 0.9994, 0.001277, 0.03378, 0.9994, 0.001277, 0.03378, 0.9994, 0.001277, 0.03378, 0.9994, 0.001277, 0.03378, 0.9994, 0.001277, 0.03378, 0.9994, 0.001277, 0.98, -0.199, 0.0003604, 0.981, -0.1941, 0.0009874, 0.9815, -0.1913, 0.001347, -3.757e-07, 0.1646, -0.9864, -4.807e-07, 0.1646, -0.9864, -5.808e-07, 0.1646, -0.9864, 0.9998, 0.01788, 1.08e-06, 0.9998, 0.01788, 1.08e-06, 0.9998, 0.01788, 1.08e-06, 0.007749, 0.9837, 0.1799, 0.0009442, 0.9829, 0.1843, 1.766e-07, 0.9828, 0.1849, 0.995, 0.0295, -0.09553, 0.995, 0.0295, -0.09553, 0.995, 0.0295, -0.09553, 0.9978, 0.06562, 0.00186, 0.9978, 0.06562, 0.00186, 0.9978, 0.06562, 0.00186, 0.0009442, 0.9829, 0.1843, 0.007749, 0.9837, 0.1799, 0.008748, 0.9838, 0.1793, -4.807e-07, 0.1646, -0.9864, -3.757e-07, 0.1646, -0.9864, -5.861e-07, 0.1646, -0.9864, 0.9957, 0.06097, 0.0692, 0.9957, 0.06097, 0.0692, 0.9957, 0.06097, 0.0692, 0.999, 0.01266, -0.04375, 0.999, 0.01266, -0.04375, 0.999, 0.01266, -0.04375, 0.9955, -0.08549, -0.0404, 0.9959, -0.08109, -0.03927, 0.9957, -0.0833, -0.03984, 0.9944, -0.02698, 0.1017, 0.9944, -0.02698, 0.1017, 0.9944, -0.02698, 0.1017, 0.0, 1.0, 8.266e-08, 0.0, 1.0, 4.354e-08, 0.0, 1.0, 0.0, 0.0, 0.8028, -0.5963, 0.0, 0.8028, -0.5963, 0.0, 0.8028, -0.5963, 0.9113, 0.4117, 0.0005257, 0.9113, 0.4117, 0.0005257, 0.9113, 0.4117, 0.0005257, 5.046e-07, 0.8262, 0.5634, 2.523e-07, 0.8262, 0.5634, 2.523e-07, 0.8262, 0.5634, 0.9892, 0.134, 0.0593, 0.9892, 0.134, 0.0593, 0.9892, 0.134, 0.0593, 0.9969, 0.02056, 0.07642, 0.9969, 0.02056, 0.07642, 0.9969, 0.02056, 0.07642, 0.04707, 0.2595, 0.9646, 0.04707, 0.2595, 0.9646, 0.04707, 0.2595, 0.9646, 0.9294, 0.3689, 0.01046, 0.9294, 0.3689, 0.01046, 0.9294, 0.3689, 0.01046, 0.02845, 0.8417, 0.5392, 0.02845, 0.8417, 0.5392, 0.02845, 0.8417, 0.5392, 0.02654, 0.7852, -0.6187, 0.02654, 0.7852, -0.6187, 0.02654, 0.7852, -0.6187, 0.0, 1.0, 4.354e-08, 0.0, 1.0, 8.266e-08, 0.0, 1.0, 1.282e-07, 0.9977, -0.00348, -0.06757, 0.9977, -0.00348, -0.06757, 0.9977, -0.00348, -0.06757, 0.98, 0.15, 0.1306, 0.98, 0.15, 0.1306, 0.98, 0.15, 0.1306, 0.04707, 0.2595, 0.9646, 0.04707, 0.2595, 0.9646, 0.04707, 0.2595, 0.9646, 0.98, -0.199, 0.0003604, 0.9794, -0.2018, 1.062e-06, 0.981, -0.1941, 0.0009874, 0.995, -0.09281, 0.03555, 0.995, -0.09281, 0.03555, 0.995, -0.09281, 0.03555, 0.9974, 0.05495, 0.04667, 0.9974, 0.05495, 0.04667, 0.9974, 0.05495, 0.04667, 0.998, 0.05784, -0.02534, 0.998, 0.05784, -0.02534, 0.998, 0.05784, -0.02534, 0.9955, -0.08549, -0.0404, 0.9957, -0.0833, -0.03984, 0.9955, -0.0857, -0.04046, 0.992, -0.1261, -0.0001515, 0.992, -0.1261, -0.0001515, 0.992, -0.1261, -0.0001515, 0.992, -0.1261, -0.0001515, 0.07307, -0.01168, 0.9973, 0.07307, -0.01168, 0.9973, 0.07307, -0.01168, 0.9973, 0.07307, -0.01168, 0.9973, 0.02324, -0.004161, -0.9997, 0.02324, -0.004161, -0.9997, 0.02324, -0.004161, -0.9997, 0.02324, -0.004161, -0.9997, 0.9999, 0.007912, 0.006461, 0.9999, 0.007912, 0.006461, 0.9999, 0.007912, 0.006461, 0.02143, 0.9998, -0.002057, 0.02143, 0.9998, -0.002057, 0.02143, 0.9998, -0.002057, -2.368e-09, 1.0, -0.007993, -2.483e-09, 1.0, -0.007993, 0.0007014, 1.0, -0.007994, 0.0007014, 1.0, -0.007994, -5.717e-06, 1.0, 4.819e-06, -4.737e-06, 1.0, 3.992e-06, -1.109e-05, 1.0, 9.35e-06, -4.737e-06, 1.0, 3.992e-06, -5.717e-06, 1.0, 4.819e-06, 0.0, 1.0, 2.995e-07, 0.0, 1.0, 2.995e-07, 0.0, 0.0, -1.0, 0.0, 0.0, -1.0, 0.0, 0.0, -1.0, 0.0, 0.0, -1.0, 0.0, -0.5878, 0.809, 0.0, -0.5878, 0.809, 0.0, -0.5878, 0.809, 0.0, -0.5878, 0.809, 3.17e-06, -0.6153, 0.7883, 3.17e-06, -0.6153, 0.7883, 3.17e-06, -0.6153, 0.7883, 3.17e-06, -0.6153, 0.7883, -3.763e-06, -0.8239, -0.5667, -3.763e-06, -0.8239, -0.5667, -3.763e-06, -0.8239, -0.5667, -3.763e-06, -0.8239, -0.5667, 0.0, -0.9511, -0.309, 0.0, -0.9511, -0.309, 0.0, -0.9511, -0.309, 0.0, -0.9511, -0.309, 0.0, -0.9511, -0.309, 0.0, -0.9511, -0.309, 0.0, -0.9511, -0.309, 0.0, -0.9511, -0.309, 0.0, 0.0, 1.0, 0.0, 0.0, 1.0, 0.0, 0.0, 1.0, 0.0, 0.0, 1.0, 0.0, -0.5878, -0.809, 0.0, -0.5878, -0.809, 0.0, -0.5878, -0.809, 0.0, -0.5878, -0.809, 0.0, -0.9511, 0.309, 0.0, -0.9511, 0.309, 0.0, -0.9511, 0.309, 0.0, -0.9511, 0.309, -2.61e-06, -0.9511, 0.309, -2.61e-06, -0.9511, 0.309, -2.61e-06, -0.9511, 0.309, -2.61e-06, -0.9511, 0.309, 4.974e-06, -4.467e-07, 1.0, 4.974e-06, -4.467e-07, 1.0, 4.974e-06, -4.467e-07, 1.0, 4.974e-06, -4.467e-07, 1.0, 3.428e-07, -0.1856, -0.9826, 3.428e-07, -0.1856, -0.9826, 3.428e-07, -0.1856, -0.9826, 3.428e-07, -0.1856, -0.9826, 0.9934, -0.1149, 0.005847, 0.9933, -0.1154, 0.01161, 0.9933, -0.1154, 0.01161, 0.9934, -0.1148, 0.005034, 0.998, -0.05343, 0.03461, 0.998, -0.05343, 0.03461, 0.998, -0.05343, 0.03461, 0.998, -0.05343, 0.03461, 0.9962, -0.04578, 0.07384, 0.9962, -0.04578, 0.07384, 0.9962, -0.04578, 0.07384, 0.9962, -0.04578, 0.07384, 0.9947, -0.07226, 0.07324, 0.9947, -0.07226, 0.07324, 0.9947, -0.07226, 0.07324, 0.9956, -0.09383, 0.004043, 0.9956, -0.09383, 0.004043, 0.9956, -0.09383, 0.004043, 0.9956, -0.09383, 0.004043, 0.9934, -0.1147, 0.004143, 0.9934, -0.1149, 0.005847, 0.9934, -0.1148, 0.005034, -0.001553, -0.9921, -0.1256, 0.002096, -0.9922, -0.1243, 0.002096, -0.9922, -0.1243, -0.0009225, -0.9924, -0.123, -0.0009225, -0.9924, -0.123, -4.485e-07, -0.9919, -0.1271, -0.000151, -0.9925, -0.122, -0.001553, -0.9921, -0.1256, -0.001553, -0.9921, -0.1256, -0.000151, -0.9925, -0.122, -0.003077, -0.9921, -0.1254, 6.183e-08, -0.9751, 0.2218, 6.183e-08, -0.9751, 0.2218, 6.183e-08, -0.9751, 0.2218, 6.183e-08, -0.9751, 0.2218, 7.191e-07, -0.9694, 0.2456, 7.191e-07, -0.9694, 0.2456, 7.191e-07, -0.9694, 0.2456, 7.191e-07, -0.9694, 0.2456, -2.066e-06, -0.9694, 0.2456, -2.066e-06, -0.9694, 0.2456, -2.066e-06, -0.9694, 0.2456, 0.0, -1.0, 0.0, 0.0, -1.0, 0.0, 0.0, -1.0, 0.0, 0.0, -1.0, 0.0, 0.0, 1.0, 0.0, 0.0, 1.0, 0.0, 0.0, 1.0, 0.0, 0.0, 1.0, 0.0, -0.2216, 0.0, -0.9751, -0.2216, 0.0, -0.9751, -0.2216, 0.0, -0.9751, -0.2216, 0.0, -0.9751, 0.2216, 0.0, 0.9751, 0.2216, 0.0, 0.9751, 0.2216, 0.0, 0.9751, 0.2216, 0.0, 0.9751, 1.0, 0.0, 0.0, 1.0, 0.0, 0.0, 1.0, 0.0, 0.0, 1.0, 0.0, 0.0, 0.0, -1.0, 0.0, 0.0, -1.0, 0.0, 0.0, -1.0, 0.0, 0.0, -1.0, 0.0, 0.0, 1.0, 0.0, 0.0, 1.0, 0.0, 0.0, 1.0, 0.0, 0.0, 1.0, 0.0, 0.2216, 0.0, -0.9751, 0.2216, 0.0, -0.9751, 0.2216, 0.0, -0.9751, 0.2216, 0.0, -0.9751, -0.2216, 0.0, 0.9751, -0.2216, 0.0, 0.9751, -0.2216, 0.0, 0.9751, -0.2216, 0.0, 0.9751, -1.0, 0.0, 0.0, -1.0, 0.0, 0.0, -1.0, 0.0, 0.0, -1.0, 0.0, 0.0, -4.939e-08, -0.9918, -0.128, -4.485e-07, -0.9919, -0.1271, -0.0009225, -0.9924, -0.123, -4.939e-08, -0.9918, -0.128, 0.0, -1.0, 0.00704, 0.0, -1.0, 0.00704, 0.0, -1.0, 0.00704, 0.0, -1.0, 0.006609, 0.0, -1.0, 0.006609, 0.0, -1.0, 0.005746, 0.0, -1.0, 0.005746, 0.0, -1.0, 0.006609, 0.0, -1.0, 0.00704, 0.0, -1.0, 0.006609, 0.0, -1.0, 0.006609, 0.0, -1.0, 0.00704, 0.0, -1.0, 0.00704, 0.0, -1.0, 0.00704, 0.0, -1.0, 0.006609, 0.0, -1.0, 0.00704, 0.0, 0.9205, 0.3907, 0.0, 0.9205, 0.3907, 0.0, 0.9205, 0.3907, 0.0, 0.9205, 0.3907, 0.0, 0.3746, 0.9272, 0.0, 0.3746, 0.9272, 0.0, 0.3746, 0.9272, 0.0, 0.3746, 0.9272, 0.0, -0.3907, 0.9205, 0.0, -0.3907, 0.9205, 0.0, -0.3907, 0.9205, 0.0, -0.3907, 0.9205, 0.0, -0.9272, 0.3746, 0.0, -0.9272, 0.3746, 0.0, -0.9272, 0.3746, 0.0, -0.9272, 0.3746, -7.262e-07, -0.9205, -0.3907, -7.262e-07, -0.9205, -0.3907, -7.262e-07, -0.9205, -0.3907, -7.262e-07, -0.9205, -0.3907, -3.486e-06, -0.3746, -0.9272, -3.486e-06, -0.3746, -0.9272, -3.486e-06, -0.3746, -0.9272, -3.486e-06, -0.3746, -0.9272, -1.743e-06, 0.3907, -0.9205, -1.743e-06, 0.3907, -0.9205, -1.743e-06, 0.3907, -0.9205, -1.743e-06, 0.3907, -0.9205, 0.0, 0.9272, -0.3746, 0.0, 0.9272, -0.3746, 0.0, 0.9272, -0.3746, 0.0, 0.9272, -0.3746, -1.0, 8.349e-07, -8.725e-07, -1.0, 6.294e-08, 0.0, -1.0, 3.147e-08, 0.0, -1.0, 8.034e-07, -8.725e-07, -1.0, 3.147e-08, 0.0, -1.0, 0.0, 0.0, -1.0, 0.0, 0.0, -1.0, 8.034e-07, -8.725e-07, -1.0, 0.0, 0.0, -1.0, 0.0, 0.0, -1.0, 8.034e-07, -8.725e-07, -1.0, 4.695e-06, -5.235e-06, -1.0, 8.349e-07, -8.725e-07, -1.0, 8.034e-07, -8.725e-07, 1.0, 1.31e-06, 1.15e-08, 1.0, 2.302e-07, 0.0, 1.0, 9.26e-08, 0.0, 1.0, 1.18e-06, 1.15e-08, 1.0, 9.26e-08, 0.0, 1.0, -4.495e-08, 0.0, 1.0, -3.746e-08, 0.0, 1.0, 1.18e-06, 1.15e-08, 1.0, -3.746e-08, 0.0, 1.0, 0.0, 0.0, 1.0, 1.18e-06, 1.15e-08, 1.0, 6.707e-06, 6.901e-08, 1.0, 1.31e-06, 1.15e-08, 1.0, 1.18e-06, 1.15e-08, 0.0, 0.9205, 0.3907, 0.0, 0.9205, 0.3907, 0.0, 0.9205, 0.3907, 0.0, 0.9205, 0.3907, 0.0, 0.3746, 0.9272, 0.0, 0.3746, 0.9272, 0.0, 0.3746, 0.9272, 0.0, 0.3746, 0.9272, 0.0, -0.3907, 0.9205, 0.0, -0.3907, 0.9205, 0.0, -0.3907, 0.9205, 0.0, -0.3907, 0.9205, 0.0, -0.9272, 0.3746, 0.0, -0.9272, 0.3746, 0.0, -0.9272, 0.3746, 0.0, -0.9272, 0.3746, -8.714e-07, -0.9205, -0.3907, -8.714e-07, -0.9205, -0.3907, -8.714e-07, -0.9205, -0.3907, -8.714e-07, -0.9205, -0.3907, -2.905e-06, -0.3746, -0.9272, -2.905e-06, -0.3746, -0.9272, -2.905e-06, -0.3746, -0.9272, -2.905e-06, -0.3746, -0.9272, -2.905e-06, 0.3907, -0.9205, -2.905e-06, 0.3907, -0.9205, -2.905e-06, 0.3907, -0.9205, -2.905e-06, 0.3907, -0.9205, -5.809e-07, 0.9272, -0.3746, -5.809e-07, 0.9272, -0.3746, -5.809e-07, 0.9272, -0.3746, -5.809e-07, 0.9272, -0.3746, -1.0, 8.883e-07, -8.725e-07, -1.0, -7.193e-09, 0.0, -1.0, -3.596e-09, 0.0, -1.0, 8.918e-07, -8.725e-07, -1.0, -3.596e-09, 0.0, -1.0, 0.0, 0.0, -1.0, 0.0, 0.0, -1.0, 8.918e-07, -8.725e-07, -1.0, 0.0, 0.0, -1.0, 0.0, 0.0, -1.0, 8.918e-07, -8.725e-07, -1.0, 5.366e-06, -5.235e-06, -1.0, 8.883e-07, -8.725e-07, -1.0, 8.918e-07, -8.725e-07, 1.0, 1.31e-06, 1.15e-08, 1.0, 2.302e-07, 0.0, 1.0, 7.372e-08, 0.0, 1.0, 1.111e-06, 1.15e-08, 1.0, 7.372e-08, 0.0, 1.0, -8.271e-08, 0.0, 1.0, -1.248e-07, 0.0, 1.0, 1.111e-06, 1.15e-08, 1.0, -1.248e-07, 0.0, 1.0, -3.354e-07, 0.0, 1.0, 1.111e-06, 1.15e-08, 1.0, 6.707e-06, 6.902e-08, 1.0, 1.31e-06, 1.15e-08, 1.0, 1.111e-06, 1.15e-08, 0.0, 0.9205, 0.3907, 0.0, 0.9205, 0.3907, 0.0, 0.9205, 0.3907, 0.0, 0.9205, 0.3907, 0.0, 0.3746, 0.9272, 0.0, 0.3746, 0.9272, 0.0, 0.3746, 0.9272, 0.0, 0.3746, 0.9272, 0.0, -0.3907, 0.9205, 0.0, -0.3907, 0.9205, 0.0, -0.3907, 0.9205, 0.0, -0.3907, 0.9205, 0.0, -0.9272, 0.3746, 0.0, -0.9272, 0.3746, 0.0, -0.9272, 0.3746, 0.0, -0.9272, 0.3746, 7.262e-07, -0.9205, -0.3907, 7.262e-07, -0.9205, -0.3907, 7.262e-07, -0.9205, -0.3907, 7.262e-07, -0.9205, -0.3907, 3.486e-06, -0.3746, -0.9272, 3.486e-06, -0.3746, -0.9272, 3.486e-06, -0.3746, -0.9272, 3.486e-06, -0.3746, -0.9272, 1.743e-06, 0.3907, -0.9205, 1.743e-06, 0.3907, -0.9205, 1.743e-06, 0.3907, -0.9205, 1.743e-06, 0.3907, -0.9205, 0.0, 0.9272, -0.3746, 0.0, 0.9272, -0.3746, 0.0, 0.9272, -0.3746, 0.0, 0.9272, -0.3746, 1.0, -1.918e-08, 0.0, 1.0, -1.151e-07, 0.0, 1.0, -9.59e-08, 0.0, 1.0, 1.918e-08, 0.0, 1.0, -9.59e-08, 0.0, 1.0, 0.0, 0.0, 1.0, 1.918e-08, 0.0, 1.0, 1.918e-08, 0.0, 1.0, 1.151e-07, 0.0, 1.0, 9.59e-08, 0.0, 1.0, -1.918e-08, 0.0, 1.0, 0.0, 0.0, 1.0, -1.918e-08, 0.0, 1.0, 9.59e-08, 0.0, -1.0, 1.208e-06, 5.096e-07, -1.0, 0.0, 0.0, -1.0, 0.0, 0.0, -1.0, 8.055e-07, 3.463e-07, -1.0, 0.0, 0.0, -1.0, 0.0, 0.0, -1.0, 8.055e-07, 3.463e-07, -1.0, 8.055e-07, 3.463e-07, -1.0, 1.611e-06, 6.927e-07, -1.0, 2.013e-06, 8.56e-07, -1.0, 1.208e-06, 5.096e-07, -1.0, 4.024e-06, 1.672e-06, -1.0, 1.208e-06, 5.096e-07, -1.0, 2.013e-06, 8.56e-07, 0.0, 0.9205, 0.3907, 0.0, 0.9205, 0.3907, 0.0, 0.9205, 0.3907, 0.0, 0.9205, 0.3907, 0.0, 0.3746, 0.9272, 0.0, 0.3746, 0.9272, 0.0, 0.3746, 0.9272, 0.0, 0.3746, 0.9272, -1.452e-06, -0.3907, 0.9205, -1.452e-06, -0.3907, 0.9205, -1.452e-06, -0.3907, 0.9205, -1.452e-06, -0.3907, 0.9205, -7.262e-07, -0.9272, 0.3746, -7.262e-07, -0.9272, 0.3746, -7.262e-07, -0.9272, 0.3746, -7.262e-07, -0.9272, 0.3746, 8.714e-07, -0.9205, -0.3907, 8.714e-07, -0.9205, -0.3907, 8.714e-07, -0.9205, -0.3907, 8.714e-07, -0.9205, -0.3907, 2.905e-06, -0.3746, -0.9272, 2.905e-06, -0.3746, -0.9272, 2.905e-06, -0.3746, -0.9272, 2.905e-06, -0.3746, -0.9272, 2.905e-06, 0.3907, -0.9205, 2.905e-06, 0.3907, -0.9205, 2.905e-06, 0.3907, -0.9205, 2.905e-06, 0.3907, -0.9205, 5.809e-07, 0.9272, -0.3746, 5.809e-07, 0.9272, -0.3746, 5.809e-07, 0.9272, -0.3746, 5.809e-07, 0.9272, -0.3746, 1.0, 0.0, 0.0, 1.0, 0.0, 0.0, 1.0, 0.0, 0.0, 1.0, 0.0, 0.0, 1.0, 0.0, 0.0, 1.0, 0.0, 0.0, 1.0, 0.0, 0.0, 1.0, 0.0, 0.0, 1.0, 0.0, 0.0, 1.0, 0.0, 0.0, 1.0, 0.0, 0.0, 1.0, 0.0, 0.0, 1.0, 0.0, 0.0, 1.0, 0.0, 0.0, -1.0, 7.858e-07, 9.571e-07, -1.0, 2.302e-07, 1.357e-06, -1.0, 6.389e-07, 1.409e-06, -1.0, 5.239e-07, 7.31e-07, -1.0, 6.389e-07, 1.409e-06, -1.0, 2.683e-06, 1.672e-06, -1.0, 5.239e-07, 7.31e-07, -1.0, 5.239e-07, 7.31e-07, -1.0, 0.0, -4.39e-13, -1.0, 6.707e-07, 2.787e-07, -1.0, 7.858e-07, 9.571e-07, -1.0, 4.024e-06, 1.672e-06, -1.0, 7.858e-07, 9.571e-07, -1.0, 6.707e-07, 2.787e-07])] * 3)])

# ---- objects
ob_car2 = bpy.data.objects.new('Car2', me_car2)

# ---- transforms, parenting, visibility, modifiers, constraints
ob_car2.location = (0.0, 0.0, 0.0)
ob_car2.rotation_euler = (1.571, -0.0, 0.0)
ob_car2.lineart.crease_threshold = 0.0

# ---- collection membership
scene.collection.objects.link(ob_car2)

# ---- scene / render settings (as saved in the file)
scene.frame_start = 1; scene.frame_end = 250; scene.frame_set(1)
scene.render.engine = 'BLENDER_EEVEE_NEXT'
scene.cycles.use_denoising = False
scene.cycles.samples = 128
scene.cycles.sampling_pattern = 'TABULATED_SOBOL'
scene.cycles.use_adaptive_sampling = False
scene.cycles.use_light_tree = False
scene.view_settings.view_transform = 'Filmic'
bpy.context.view_layer.update()

# ---- added for rendering (the .blend has no active camera and no usable light): camera, sun
cam_auto = bpy.data.cameras.new('AutoCamera')
cam_auto.lens = 50.0
cam_auto.sensor_width = 36.0
cam_auto.clip_end = 1000.0
ob_auto_camera = bpy.data.objects.new('AutoCamera', cam_auto)
scene.collection.objects.link(ob_auto_camera)
ob_auto_camera.location = (6.91849, -8.27164, 6.6071)
ob_auto_camera.rotation_euler = (1.09748, -7.21219e-08, 0.694738)
scene.camera = ob_auto_camera
light_auto_sun = bpy.data.lights.new('AutoSun', 'SUN')
light_auto_sun.energy = 3.0
light_auto_sun.angle = 0.0523599
ob_auto_sun = bpy.data.objects.new('AutoSun', light_auto_sun)
scene.collection.objects.link(ob_auto_sun)
ob_auto_sun.rotation_euler = (0.872665, 0.174533, 0.523599)
bpy.context.view_layer.update()
